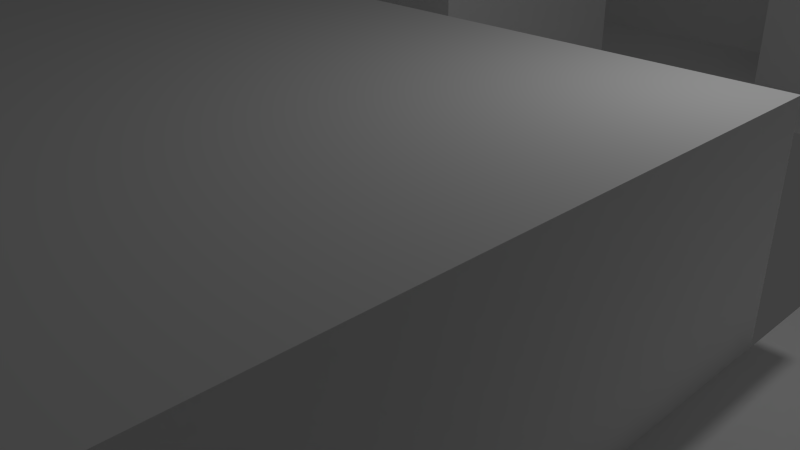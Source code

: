 # Source: place.blend  (saved by Blender 2.72.0; exported with 4.5.12 LTS)
import bpy
from mathutils import Matrix  # noqa: F401  (used for matrix-valued properties, if any)

bpy.ops.wm.read_factory_settings(use_empty=True)
scene = bpy.context.scene
scene.name = 'Scene'

# ---- collections
col_collection_1 = bpy.data.collections.new('Collection 1'); scene.collection.children.link(col_collection_1)

# ---- world
world_world = bpy.data.worlds.new('World'); scene.world = world_world
world_world.color = (0.05088, 0.05088, 0.05088)
world_world.use_sun_shadow = False
world_world.sun_shadow_jitter_overblur = 0.0
world_world.cycles.sampling_method = 'MANUAL'
world_world.cycles.sample_map_resolution = 256

# ---- cameras
cam_camera = bpy.data.cameras.new('Camera')
cam_camera.clip_end = 100.0
cam_camera.lens = 35.0
cam_camera.sensor_width = 32.0
cam_camera.sensor_height = 18.0
cam_camera.ortho_scale = 7.314
cam_camera.dof.focus_distance = 0.0
cam_camera.dof.aperture_fstop = 128.0

# ---- lights
light_lamp = bpy.data.lights.new('Lamp', 'POINT')
light_lamp.transmission_factor = 0.0
light_lamp.cutoff_distance = 30.0
light_lamp.energy = 100.0
light_lamp.shadow_buffer_clip_start = 1.001
light_lamp.shadow_soft_size = 0.1
light_lamp.shadow_maximum_resolution = 0.006
light_lamp.use_absolute_resolution = True
light_lamp.cycles.use_multiple_importance_sampling = False

# ---- meshes
me_plane = bpy.data.meshes.new('Plane')
me_plane.from_pydata([(-0.9876, -1.089, 0.2298), (1.012, -1.089, 0.2298), (-0.9876, 0.911, 0.2298), (1.012, 0.911, 0.2298), (-0.9876, 0.7292, 0.2298), (-0.9876, 0.5474, 0.2298), (-0.9876, 0.3656, 0.2298), (-0.9876, 0.1837, 0.2298), (-0.9876, 0.001927, 0.2298), (-0.9876, -0.1799, 0.2298), (-0.9876, -0.3617, 0.2298), (-0.9876, -0.5435, 0.2298), (-0.9876, -0.7253, 0.2298), (-0.9876, -0.9072, 0.2298), (-0.8058, -1.089, 0.2298), (-0.624, -1.089, 0.2298), (-0.4422, -1.089, 0.2298), (-0.2604, -1.089, 0.2298), (-0.07854, -1.089, 0.2298), (0.1033, -1.089, 0.2298), (0.2851, -1.089, 0.2298), (0.4669, -1.089, 0.2298), (0.6487, -1.089, 0.2298), (0.8306, -1.089, 0.2298), (1.012, -0.9072, 0.2298), (1.012, -0.7253, 0.2298), (1.012, -0.5435, 0.2298), (1.012, -0.3617, 0.2298), (1.012, -0.1799, 0.2298), (1.012, 0.001927, 0.2298), (1.012, 0.1837, 0.2298), (1.012, 0.3656, 0.2298), (1.012, 0.5474, 0.2298), (1.012, 0.7292, 0.2298), (0.8306, 0.911, 0.2298), (0.6487, 0.911, 0.2298), (0.4669, 0.911, 0.2298), (0.2851, 0.911, 0.2298), (0.1033, 0.911, 0.2298), (-0.07854, 0.911, 0.2298), (-0.2604, 0.911, 0.2298), (-0.4422, 0.911, 0.2298), (-0.624, 0.911, 0.2298), (-0.8058, 0.911, 0.2298), (-0.8058, -0.5435, 0.2298), (-0.8058, -0.3617, 0.2298), (-0.8058, -0.1799, 0.2298), (-0.8058, 0.001927, 0.2298), (-0.8058, 0.1837, 0.2298), (-0.8058, 0.3656, 0.2298), (-0.8058, 0.5474, 0.2298), (-0.624, -0.5435, 0.2298), (-0.624, -0.3617, 0.2298), (-0.624, -0.1799, 0.2298), (-0.624, 0.001927, 0.2298), (-0.624, 0.1837, 0.2298), (-0.624, 0.3656, 0.2298), (-0.624, 0.5474, 0.2298), (-0.4422, -0.9072, 0.2298), (-0.4422, -0.7253, 0.2298), (-0.4422, -0.5435, 0.2298), (-0.4422, -0.3617, 0.2298), (-0.4422, -0.1799, 0.2298), (-0.4422, 0.001927, 0.2298), (-0.4422, 0.1837, 0.2298), (-0.4422, 0.3656, 0.2298), (-0.4422, 0.5474, 0.2298), (-0.2604, -0.9072, 0.2298), (-0.2604, -0.7253, 0.2298), (-0.2604, -0.5435, 0.2298), (-0.2604, -0.3617, 0.2298), (-0.2604, -0.1799, 0.2298), (-0.2604, 0.001927, 0.2298), (-0.2604, 0.7292, 0.2298), (-0.07854, -0.9072, 0.2298), (-0.07854, -0.7253, 0.2298), (-0.07854, -0.5435, 0.2298), (-0.07854, -0.3617, 0.2298), (-0.07854, -0.1799, 0.2298), (-0.07854, 0.001927, 0.2298), (-0.07854, 0.7292, 0.2298), (0.1033, -0.9072, 0.2298), (0.1033, -0.7253, 0.2298), (0.1033, -0.5435, 0.2298), (0.1033, -0.3617, 0.2298), (0.1033, -0.1799, 0.2298), (0.1033, 0.001927, 0.2298), (0.1033, 0.7292, 0.2298), (0.2851, -0.3617, 0.2298), (0.2851, -0.1799, 0.2298), (0.2851, 0.001927, 0.2298), (0.2851, 0.1837, 0.2298), (0.2851, 0.3656, 0.2298), (0.2851, 0.5474, 0.2298), (0.2851, 0.7292, 0.2298), (0.4669, -0.3617, 0.2298), (0.4669, -0.1799, 0.2298), (0.4669, 0.001927, 0.2298), (0.4669, 0.1837, 0.2298), (0.4669, 0.3656, 0.2298), (0.4669, 0.5474, 0.2298), (0.4669, 0.7292, 0.2298), (0.6487, -0.3617, 0.2298), (0.6487, -0.1799, 0.2298), (0.6487, 0.001927, 0.2298), (0.6487, 0.1837, 0.2298), (0.6487, 0.3656, 0.2298), (0.6487, 0.5474, 0.2298), (0.6487, 0.7292, 0.2298), (0.8306, -0.3617, 0.2298), (0.8306, -0.1799, 0.2298), (0.8306, 0.001927, 0.2298), (0.8306, 0.3656, 0.2298), (0.8306, 0.5474, 0.2298), (0.8306, 0.7292, 0.2298), (-0.9876, -1.089, -0.0002896), (1.012, -1.089, -0.0002896), (-0.9876, 0.911, -0.0002896), (-0.9876, 0.7292, -0.0002896), (-0.9876, 0.5474, -0.0002896), (-0.9876, 0.3656, -0.0002896), (-0.9876, 0.1837, -0.0002896), (-0.9876, 0.001927, -0.0002896), (-0.9876, -0.1799, -0.0002896), (-0.9876, -0.3617, -0.0002896), (-0.9876, -0.5435, -0.0002896), (-0.9876, -0.7253, -0.0002896), (-0.9876, -0.9072, -0.0002896), (-0.8058, -1.089, -0.0002896), (-0.624, -1.089, -0.0002896), (-0.4422, -1.089, -0.0002896), (0.1033, -1.089, -0.0002896), (0.2851, -1.089, -0.0002896), (0.4669, -1.089, -0.0002896), (0.6487, -1.089, -0.0002896), (0.8306, -1.089, -0.0002896), (1.012, -0.9072, -0.0002896), (1.012, -0.7253, -0.0002896), (1.012, -0.5435, -0.0002896), (1.012, -0.3617, -0.0002896), (1.012, -0.1799, -0.0002896), (1.012, 0.001927, -0.0002896), (1.012, 0.1837, -0.0002896), (1.012, 0.3656, -0.0002896), (0.8306, 0.911, -0.0002896), (0.6487, 0.911, -0.0002896), (-0.2604, 0.911, -0.0002896), (-0.4422, 0.911, -0.0002896), (-0.624, 0.911, -0.0002896), (-0.8058, 0.911, -0.0002896), (-0.8058, -0.9072, -0.0002896), (-0.8058, -0.7253, -0.0002896), (-0.8058, -0.5435, -0.0002896), (-0.8058, -0.3617, -0.0002896), (-0.8058, -0.1799, -0.0002896), (-0.8058, 0.001927, -0.0002896), (-0.8058, 0.1837, -0.0002896), (-0.8058, 0.3656, -0.0002896), (-0.8058, 0.5474, -0.0002896), (-0.8058, 0.7292, -0.0002896), (-0.624, -0.9072, -0.0002896), (-0.624, -0.7253, -0.0002896), (-0.624, -0.5435, -0.0002896), (-0.624, 0.001927, -0.0002896), (-0.624, 0.1837, -0.0002896), (-0.624, 0.5474, -0.0002896), (-0.624, 0.7292, -0.0002896), (-0.4422, -0.9072, -0.0002896), (-0.4422, -0.7253, -0.0002896), (-0.4422, -0.5435, -0.0002896), (-0.4422, 0.001927, -0.0002896), (-0.4422, 0.1837, -0.0002896), (-0.4422, 0.3656, -0.0002896), (-0.4422, 0.5474, -0.0002896), (-0.4422, 0.7292, -0.0002896), (-0.2604, -0.9072, -0.0002896), (-0.2604, -0.7253, -0.0002896), (-0.2604, 0.001927, -0.0002896), (-0.2604, 0.1837, -0.0002896), (-0.2604, 0.3656, -0.0002896), (-0.2604, 0.5474, -0.0002896), (-0.2604, 0.7292, -0.0002896), (-0.07854, -0.9072, -0.0002896), (-0.07854, -0.7253, -0.0002896), (-0.07854, 0.001927, -0.0002896), (-0.07854, 0.5474, -0.0002896), (-0.07854, 0.7292, -0.0002896), (0.1033, -0.9072, -0.0002896), (0.1033, -0.7253, -0.0002896), (0.1033, -0.5435, -0.0002896), (0.1033, -0.3617, -0.0002896), (0.1033, -0.1799, -0.0002896), (0.1033, 0.001927, -0.0002896), (0.1033, 0.1837, -0.0002896), (0.1033, 0.3656, -0.0002896), (0.1033, 0.5474, -0.0002896), (0.1033, 0.7292, -0.0002896), (0.2851, -0.9072, -0.0002896), (0.2851, -0.7253, -0.0002896), (0.2851, -0.5435, -0.0002896), (0.2851, -0.3617, -0.0002896), (0.2851, -0.1799, -0.0002896), (0.2851, 0.001927, -0.0002896), (0.2851, 0.1837, -0.0002896), (0.2851, 0.3656, -0.0002896), (0.2851, 0.5474, -0.0002896), (0.2851, 0.7292, -0.0002896), (0.4669, -0.9072, -0.0002896), (0.4669, -0.5435, -0.0002896), (0.4669, -0.3617, -0.0002896), (0.4669, 0.3656, -0.0002896), (0.4669, 0.5474, -0.0002896), (0.6487, -0.9072, -0.0002896), (0.6487, -0.7253, -0.0002896), (0.6487, -0.5435, -0.0002896), (0.6487, -0.3617, -0.0002896), (0.6487, 0.001927, -0.0002896), (0.6487, 0.1837, -0.0002896), (0.6487, 0.3656, -0.0002896), (0.6487, 0.5474, -0.0002896), (0.6487, 0.7292, -0.0002896), (0.8306, -0.9072, -0.0002896), (0.8306, -0.7253, -0.0002896), (0.8306, -0.5435, -0.0002896), (0.8306, -0.3617, -0.0002896), (0.8306, -0.1799, -0.0002896), (0.8306, 0.001927, -0.0002896), (0.8306, 0.1837, -0.0002896), (0.8306, 0.3656, -0.0002896), (0.8306, 0.5474, -0.0002896), (0.8306, 0.7292, -0.0002896)], [], [(114, 33, 3, 34), (20, 21, 133, 132), (35, 108, 220, 145), (47, 54, 163, 155), (90, 91, 203, 202), (73, 80, 39, 40), (80, 87, 38, 39), (87, 94, 37, 38), (94, 101, 36, 37), (101, 108, 35, 36), (42, 43, 149, 148), (5, 6, 120, 119), (27, 28, 140, 139), (83, 82, 188, 189), (105, 104, 216, 217), (60, 51, 162, 169), (87, 80, 186, 196), (46, 47, 155, 154), (12, 13, 127, 126), (34, 35, 145, 144), (19, 20, 132, 131), (82, 75, 183, 188), (107, 100, 211, 219), (89, 90, 202, 201), (44, 51, 52, 45), (45, 52, 53, 46), (46, 53, 54, 47), (41, 42, 148, 147), (48, 55, 56, 49), (49, 56, 57, 50), (4, 5, 119, 118), (113, 114, 230, 229), (95, 88, 200, 209), (26, 27, 139, 138), (51, 60, 61, 52), (52, 61, 62, 53), (53, 62, 63, 54), (104, 111, 226, 216), (55, 64, 65, 56), (56, 65, 66, 57), (45, 46, 154, 153), (16, 17, 67, 58), (11, 12, 126, 125), (59, 68, 69, 60), (60, 69, 70, 61), (61, 70, 71, 62), (62, 71, 72, 63), (57, 66, 173, 165), (74, 81, 187, 182), (99, 106, 218, 210), (2, 4, 118, 117), (17, 18, 74, 67), (88, 89, 201, 200), (68, 75, 76, 69), (69, 76, 77, 70), (70, 77, 78, 71), (71, 78, 79, 72), (40, 41, 147, 146), (112, 113, 229, 228), (63, 72, 177, 170), (81, 19, 131, 187), (18, 19, 81, 74), (75, 82, 83, 76), (76, 83, 84, 77), (77, 84, 85, 78), (78, 85, 86, 79), (44, 45, 153, 152), (10, 11, 125, 124), (51, 44, 152, 162), (80, 73, 181, 186), (73, 40, 146, 181), (43, 2, 117, 149), (24, 25, 137, 136), (109, 102, 215, 224), (9, 10, 124, 123), (75, 68, 176, 183), (100, 93, 205, 211), (59, 60, 169, 168), (114, 34, 144, 230), (64, 55, 164, 171), (31, 112, 228, 143), (1, 24, 136, 116), (50, 57, 165, 158), (79, 86, 192, 184), (88, 95, 96, 89), (89, 96, 97, 90), (90, 97, 98, 91), (91, 98, 99, 92), (93, 94, 206, 205), (93, 100, 101, 94), (8, 9, 123, 122), (67, 74, 182, 175), (92, 99, 210, 204), (30, 31, 143, 142), (95, 102, 103, 96), (96, 103, 104, 97), (97, 104, 105, 98), (98, 105, 106, 99), (86, 85, 191, 192), (100, 107, 108, 101), (108, 107, 219, 220), (54, 63, 170, 163), (49, 50, 158, 157), (15, 16, 130, 129), (102, 109, 110, 103), (103, 110, 111, 104), (23, 1, 116, 135), (66, 65, 172, 173), (111, 110, 225, 226), (94, 87, 196, 206), (22, 23, 135, 134), (7, 8, 122, 121), (85, 84, 190, 191), (16, 58, 167, 130), (29, 30, 142, 141), (48, 49, 157, 156), (14, 15, 129, 128), (102, 95, 209, 215), (112, 31, 32, 113), (113, 32, 33, 114), (118, 159, 149, 117), (159, 166, 148, 149), (166, 174, 147, 148), (174, 181, 146, 147), (220, 230, 144, 145), (115, 128, 150, 127), (127, 150, 151, 126), (126, 151, 152, 125), (125, 152, 153, 124), (124, 153, 154, 123), (123, 154, 155, 122), (122, 155, 156, 121), (121, 156, 157, 120), (120, 157, 158, 119), (119, 158, 159, 118), (128, 129, 160, 150), (150, 160, 161, 151), (151, 161, 162, 152), (155, 163, 164, 156), (158, 165, 166, 159), (129, 130, 167, 160), (160, 167, 168, 161), (161, 168, 169, 162), (163, 170, 171, 164), (165, 173, 174, 166), (167, 175, 176, 168), (170, 177, 178, 171), (171, 178, 179, 172), (172, 179, 180, 173), (173, 180, 181, 174), (175, 182, 183, 176), (180, 185, 186, 181), (182, 187, 188, 183), (185, 195, 196, 186), (131, 132, 197, 187), (187, 197, 198, 188), (189, 199, 200, 190), (190, 200, 201, 191), (191, 201, 202, 192), (192, 202, 203, 193), (193, 203, 204, 194), (194, 204, 205, 195), (195, 205, 206, 196), (132, 133, 207, 197), (199, 208, 209, 200), (204, 210, 211, 205), (210, 218, 219, 211), (134, 135, 221, 212), (212, 221, 222, 213), (213, 222, 223, 214), (214, 223, 224, 215), (216, 226, 227, 217), (217, 227, 228, 218), (218, 228, 229, 219), (219, 229, 230, 220), (135, 116, 136, 221), (221, 136, 137, 222), (222, 137, 138, 223), (223, 138, 139, 224), (224, 139, 140, 225), (225, 140, 141, 226), (226, 141, 142, 227), (227, 142, 143, 228), (58, 67, 175, 167), (72, 79, 184, 177), (0, 14, 128, 115), (106, 105, 217, 218), (28, 29, 141, 140), (84, 83, 189, 190), (6, 7, 121, 120), (91, 92, 204, 203), (55, 48, 156, 164), (68, 59, 168, 176), (110, 109, 224, 225), (13, 0, 115, 127), (65, 64, 171, 172)])
me_plane.use_remesh_preserve_volume = False
me_plane.use_remesh_preserve_attributes = False
me_plane.use_mirror_x = True
me_plane.use_mirror_topology = True
me_plane.update()

# ---- objects
ob_plane = bpy.data.objects.new('Plane', me_plane)
ob_lamp = bpy.data.objects.new('Lamp', light_lamp)
ob_camera = bpy.data.objects.new('Camera', cam_camera)

# ---- transforms, parenting, visibility, modifiers, constraints
ob_plane.location = (3.301, 1.107, 0.2345)
ob_plane.scale = (11.59, 11.59, 11.59)
ob_plane.lineart.crease_threshold = 0.0
ob_plane.use_mesh_mirror_x = True
ob_lamp.location = (4.076, 1.005, 5.904)
ob_lamp.rotation_euler = (0.6503, 0.05522, 1.866)
ob_lamp.lock_rotations_4d = False
ob_lamp.empty_display_type = 'ARROWS'
ob_lamp.color = (0.0, 0.0, 0.0, 0.0)
ob_lamp.lineart.crease_threshold = 0.0
ob_camera.location = (7.481, -6.508, 5.344)
ob_camera.rotation_euler = (1.109, 0.01082, 0.8149)
ob_camera.lock_rotations_4d = False
ob_camera.empty_display_type = 'ARROWS'
ob_camera.color = (0.0, 0.0, 0.0, 0.0)
ob_camera.display_type = 'WIRE'
ob_camera.lineart.crease_threshold = 0.0

# ---- collection membership
col_collection_1.objects.link(ob_plane)
col_collection_1.objects.link(ob_lamp)
col_collection_1.objects.link(ob_camera)

# ---- scene / render settings (as saved in the file)
scene.camera = ob_camera
scene.frame_start = 1; scene.frame_end = 250; scene.frame_set(1)
scene.render.engine = 'BLENDER_EEVEE_NEXT'
scene.render.resolution_percentage = 50
scene.render.dither_intensity = 0.0
scene.cycles.use_denoising = False
scene.cycles.samples = 10
scene.cycles.sampling_pattern = 'TABULATED_SOBOL'
scene.cycles.light_sampling_threshold = 0.0
scene.cycles.use_adaptive_sampling = False
scene.cycles.use_light_tree = False
scene.cycles.blur_glossy = 0.0
scene.cycles.pixel_filter_type = 'GAUSSIAN'
scene.cycles.sample_clamp_indirect = 0.0
scene.view_settings.view_transform = 'Standard'
bpy.context.view_layer.update()
